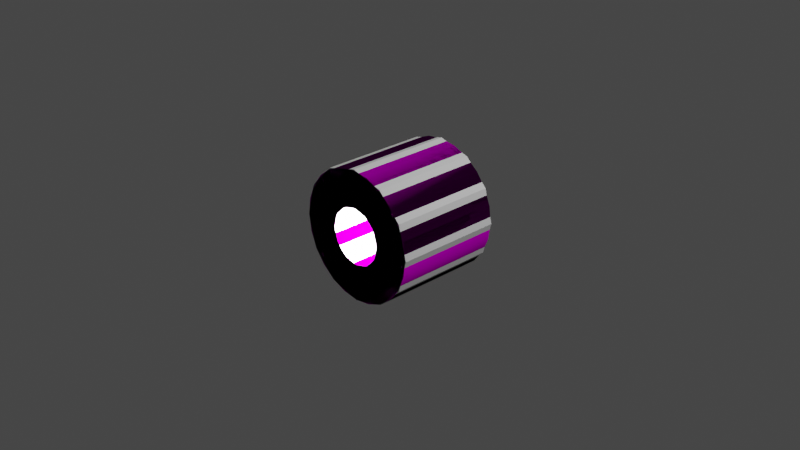 # Source: bluedog_Gemini_1p5mShortSegment_iva.blend  (saved by Blender 3.1.7; exported with 4.5.12 LTS)
import bpy
from mathutils import Matrix  # noqa: F401  (used for matrix-valued properties, if any)

bpy.ops.wm.read_factory_settings(use_empty=True)
scene = bpy.context.scene
scene.name = 'Scene'

# ---- collections
col_collection = bpy.data.collections.new('Collection'); scene.collection.children.link(col_collection)

# ---- images (referenced by path relative to the original .blend; pixels are not part of the script)
import os
ASSET_DIR = os.environ.get("B2B_ASSET_DIR", "")  # directory of the original .blend (textures are referenced by path, not embedded)
HERE = os.path.dirname(os.path.abspath(__file__))  # packed textures are extracted next to this script under _unpacked/

def load_image(name, relpath, width, height, colorspace="sRGB"):
    """Load a texture the original file referenced (path relative to the .blend, or extracted next to this script)."""
    p = next((c for c in (os.path.join(HERE, relpath), os.path.join(ASSET_DIR, relpath)) if relpath and os.path.exists(c)), "")
    if p:
        img = bpy.data.images.load(p, check_existing=True)
        img.name = name
    else:  # same state as the original file: an image datablock whose file is absent (Cycles renders it pink)
        img = bpy.data.images.new(name, width, height)
        img.source = "FILE"
        img.filepath = "//" + (relpath or name)
    img.colorspace_settings.name = colorspace
    return img
img_i2_dds = load_image('i2.dds', 'i2.dds', 1024, 1024, 'sRGB')

# ---- materials (node trees are filled in below, after node groups)
mat_material_004 = bpy.data.materials.new('Material.004')
mat_material_004.use_transparent_shadow = False

# ---- node groups
ng_color4 = bpy.data.node_groups.new('Color4', 'ShaderNodeTree')
_s = ng_color4.interface.new_socket(name='Color', in_out='OUTPUT', socket_type='NodeSocketColor')
_s = ng_color4.interface.new_socket(name='Alpha', in_out='OUTPUT', socket_type='NodeSocketFloat')
_s = ng_color4.interface.new_socket(name='Color', in_out='INPUT', socket_type='NodeSocketColor')
_s = ng_color4.interface.new_socket(name='Alpha', in_out='INPUT', socket_type='NodeSocketFloat')
_s.min_value = 1.0
_N = ng_color4.nodes; _L = ng_color4.links
n0 = _N.new('NodeGroupInput'); n0.name = 'Group Input'; n0.location = (-403, 18)
n1 = _N.new('NodeGroupOutput'); n1.name = 'Group Output'; n1.location = (154, 24)
_L.new(n0.outputs[1], n1.inputs[1])
_L.new(n0.outputs[0], n1.inputs[0])
n1.is_active_output = True
ng_maincolor = bpy.data.node_groups.new('MainColor', 'ShaderNodeTree')
_s = ng_maincolor.interface.new_socket(name='Color', in_out='OUTPUT', socket_type='NodeSocketColor')
_s = ng_maincolor.interface.new_socket(name='Alpha', in_out='OUTPUT', socket_type='NodeSocketFloat')
_s = ng_maincolor.interface.new_socket(name='VColor', in_out='INPUT', socket_type='NodeSocketColor')
_s = ng_maincolor.interface.new_socket(name='VAlpha', in_out='INPUT', socket_type='NodeSocketFloat')
_s.min_value = 1e+04
_s = ng_maincolor.interface.new_socket(name='CColor', in_out='INPUT', socket_type='NodeSocketColor')
_s = ng_maincolor.interface.new_socket(name='CAlpha', in_out='INPUT', socket_type='NodeSocketFloat')
_s.min_value = 1.0
_s = ng_maincolor.interface.new_socket(name='TColor', in_out='INPUT', socket_type='NodeSocketColor')
_s = ng_maincolor.interface.new_socket(name='TAlpha', in_out='INPUT', socket_type='NodeSocketFloat')
_s.min_value = 1.0
_N = ng_maincolor.nodes; _L = ng_maincolor.links
n0 = _N.new('NodeGroupInput'); n0.name = 'Group Input'; n0.location = (-284, 35)
n1 = _N.new('NodeGroupOutput'); n1.name = 'Group Output'; n1.location = (332, -19)
n2 = _N.new('ShaderNodeMix'); n2.name = 'VC*CC*TC'; n2.location = (127, -33)
n2.label = 'VC*CC*TC'
n2.hide = True
n2.data_type = 'RGBA'
n2.blend_type = 'MULTIPLY'
n2.inputs[0].default_value = 1.0
n3 = _N.new('ShaderNodeMix'); n3.name = 'VC*CC'; n3.location = (-44, 33)
n3.label = 'VC*CC'
n3.hide = True
n3.data_type = 'RGBA'
n3.blend_type = 'MULTIPLY'
n3.inputs[0].default_value = 1.0
n4 = _N.new('ShaderNodeMath'); n4.name = 'VA*CA'; n4.location = (-59, -19)
n4.label = 'VA*CA'
n4.hide = True
n4.operation = 'MULTIPLY'
n4.inputs[2].default_value = 0.0
n5 = _N.new('ShaderNodeMath'); n5.name = 'VA*CA*TA'; n5.location = (130, -79)
n5.label = 'VA*CA*TA'
n5.hide = True
n5.operation = 'MULTIPLY'
n5.inputs[2].default_value = 0.0
_L.new(n0.outputs[2], n3.inputs[7])
_L.new(n0.outputs[4], n2.inputs[7])
_L.new(n2.outputs[2], n1.inputs[0])
_L.new(n3.outputs[2], n2.inputs[6])
_L.new(n0.outputs[0], n3.inputs[6])
_L.new(n0.outputs[1], n4.inputs[0])
_L.new(n0.outputs[3], n4.inputs[1])
_L.new(n4.outputs[0], n5.inputs[0])
_L.new(n0.outputs[5], n5.inputs[1])
_L.new(n5.outputs[0], n1.inputs[1])
n1.is_active_output = True
ng_dxtnormal = bpy.data.node_groups.new('dxtNormal', 'ShaderNodeTree')
_s = ng_dxtnormal.interface.new_socket(name='Color', in_out='OUTPUT', socket_type='NodeSocketColor')
_s = ng_dxtnormal.interface.new_socket(name='RGB', in_out='INPUT', socket_type='NodeSocketColor')
_s = ng_dxtnormal.interface.new_socket(name='Alpha', in_out='INPUT', socket_type='NodeSocketFloat')
_s.min_value = 1e+04
_N = ng_dxtnormal.nodes; _L = ng_dxtnormal.links
n0 = _N.new('NodeReroute'); n0.name = 'Reroute'; n0.location = (396, 44)
n0.width = 100
n0.socket_idname = 'NodeSocketFloat'
n1 = _N.new('NodeReroute'); n1.name = 'Reroute.002'; n1.location = (378, 56)
n1.width = 100
n1.socket_idname = 'NodeSocketFloat'
n2 = _N.new('NodeReroute'); n2.name = 'Reroute.001'; n2.location = (376, 13)
n2.width = 100
n2.socket_idname = 'NodeSocketFloat'
n3 = _N.new('NodeGroupInput'); n3.name = 'dxtNormalInput'; n3.location = (36, 79)
n3.label = 'dxtNormalInput'
n4 = _N.new('NodeGroupOutput'); n4.name = 'dxtNormalOutput'; n4.location = (1779, 73)
n4.label = 'dxtNormalOutput'
n5 = _N.new('ShaderNodeSeparateColor'); n5.name = 'dxtNormal.separateRGB'; n5.location = (215, 54)
n5.label = 'separateRGB'
n5.width = 125
n5.hide = True
n6 = _N.new('ShaderNodeVectorMath'); n6.name = 'mul2'; n6.location = (611, 34)
n6.label = '*2'
n6.hide = True
n6.operation = 'SCALE'
n6.inputs[3].default_value = 2.0
n7 = _N.new('ShaderNodeCombineXYZ'); n7.name = 'Combine XYZ'; n7.location = (446, 34)
n7.hide = True
n8 = _N.new('ShaderNodeVectorMath'); n8.name = 'xy_dot_xy'; n8.location = (941, 34)
n8.label = 'xy . xy'
n8.hide = True
n8.operation = 'DOT_PRODUCT'
n9 = _N.new('ShaderNodeMath'); n9.name = 'subXY'; n9.location = (1106, 34)
n9.label = 'Z^2'
n9.hide = True
n9.operation = 'SUBTRACT'
n9.use_clamp = True
n9.inputs[0].default_value = 1.0
n9.inputs[2].default_value = 0.0
n10 = _N.new('ShaderNodeMath'); n10.name = 'sqrtZ2'; n10.location = (1271, 34)
n10.label = 'Z = sqrt(1-X^2-Y^2)'
n10.hide = True
n10.operation = 'SQRT'
n10.inputs[2].default_value = 0.0
n11 = _N.new('ShaderNodeCombineColor'); n11.name = 'Combine RGB'; n11.location = (1593, 53)
n11.hide = True
n12 = _N.new('ShaderNodeMath'); n12.name = 'zToBlue'; n12.location = (1436, 34)
n12.label = 'Z to Blue'
n12.hide = True
n12.operation = 'MULTIPLY_ADD'
n13 = _N.new('ShaderNodeVectorMath'); n13.name = 'sub1'; n13.location = (776, 34)
n13.label = '-1'
n13.hide = True
n13.operation = 'SUBTRACT'
n13.inputs[1].default_value = (1.0, 1.0, 0.0)
_L.new(n3.outputs[0], n5.inputs[0])
_L.new(n5.outputs[1], n0.inputs[0])
_L.new(n3.outputs[1], n2.inputs[0])
_L.new(n2.outputs[0], n1.inputs[0])
_L.new(n1.outputs[0], n11.inputs[0])
_L.new(n11.outputs[0], n4.inputs[0])
_L.new(n7.outputs[0], n6.inputs[0])
_L.new(n6.outputs[0], n13.inputs[0])
_L.new(n9.outputs[0], n10.inputs[0])
_L.new(n10.outputs[0], n12.inputs[0])
_L.new(n12.outputs[0], n11.inputs[2])
_L.new(n0.outputs[0], n7.inputs[1])
_L.new(n2.outputs[0], n7.inputs[0])
_L.new(n0.outputs[0], n11.inputs[1])
_L.new(n13.outputs[0], n8.inputs[0])
_L.new(n13.outputs[0], n8.inputs[1])
_L.new(n8.outputs[1], n9.inputs[1])
n4.is_active_output = True
ng_standardshader = bpy.data.node_groups.new('StandardShader', 'ShaderNodeTree')
_s = ng_standardshader.interface.new_socket(name='BSDF', in_out='OUTPUT', socket_type='NodeSocketShader')
_s = ng_standardshader.interface.new_socket(name='BaseColor', in_out='INPUT', socket_type='NodeSocketColor')
_s = ng_standardshader.interface.new_socket(name='Shininess', in_out='INPUT', socket_type='NodeSocketFloat')
_s.min_value = 1e+04
_s = ng_standardshader.interface.new_socket(name='Gloss', in_out='INPUT', socket_type='NodeSocketFloat')
_s.min_value = 1e+04
_s = ng_standardshader.interface.new_socket(name='Emission', in_out='INPUT', socket_type='NodeSocketColor')
_s = ng_standardshader.interface.new_socket(name='Emission Strength', in_out='INPUT', socket_type='NodeSocketFloat')
_s.min_value = 1e+06
_s = ng_standardshader.interface.new_socket(name='Alpha', in_out='INPUT', socket_type='NodeSocketFloat')
_s.min_value = 1.0
_s = ng_standardshader.interface.new_socket(name='NormalColor', in_out='INPUT', socket_type='NodeSocketColor')
_N = ng_standardshader.nodes; _L = ng_standardshader.links
n0 = _N.new('NodeGroupOutput'); n0.name = 'Group Output'; n0.location = (555, 248)
n1 = _N.new('NodeGroupInput'); n1.name = 'Group Input'; n1.location = (-444, 74)
n2 = _N.new('ShaderNodeNormalMap'); n2.name = 'Normal Map'; n2.location = (-96, -256)
n2.hide = True
n3 = _N.new('ShaderNodeMath'); n3.name = 'Roughness'; n3.location = (-4, -2)
n3.label = 'Roughness'
n3.hide = True
n3.operation = 'SQRT'
n3.inputs[2].default_value = 0.0
n4 = _N.new('ShaderNodeMath'); n4.name = 'SpecularConv'; n4.location = (-120, 39)
n4.label = 'SpecularConv'
n4.hide = True
n4.operation = 'SQRT'
n4.inputs[2].default_value = 0.0
n5 = _N.new('ShaderNodeMath'); n5.name = 'Gloss2Rough'; n5.location = (-176, -1)
n5.label = 'Gloss2Rough'
n5.hide = True
n5.operation = 'SUBTRACT'
n5.inputs[0].default_value = 1.0
n5.inputs[2].default_value = 0.0
n6 = _N.new('ShaderNodeBsdfPrincipled'); n6.name = 'Principled BSDF'; n6.location = (226, 256)
n6.distribution = 'GGX'
n6.subsurface_method = 'BURLEY'
n6.inputs[3].default_value = 1.45
_L.new(n6.outputs[0], n0.inputs[0])
_L.new(n4.outputs[0], n6.inputs[13])
_L.new(n1.outputs[3], n6.inputs[27])
_L.new(n3.outputs[0], n6.inputs[2])
_L.new(n1.outputs[0], n6.inputs[0])
_L.new(n1.outputs[1], n4.inputs[0])
_L.new(n1.outputs[6], n2.inputs[1])
_L.new(n5.outputs[0], n3.inputs[0])
_L.new(n1.outputs[2], n5.inputs[1])
_L.new(n2.outputs[0], n6.inputs[5])
_L.new(n1.outputs[5], n6.inputs[4])
_L.new(n1.outputs[4], n6.inputs[28])
n0.is_active_output = True

# ---- material node trees
mat_material_004.use_nodes = True; mat_material_004.node_tree.nodes.clear()
_N = mat_material_004.node_tree.nodes; _L = mat_material_004.node_tree.links
n0 = _N.new('ShaderNodeVertexColor'); n0.name = 'Vertex Color'; n0.location = (-88, -138)
n0.hide = True
n1 = _N.new('ShaderNodeTexImage'); n1.name = '_BumpMap'; n1.location = (-188, -311)
n1.label = '_BumpMap'
n1.hide = True
n2 = _N.new('ShaderNodeUVMap'); n2.name = 'UV Map'; n2.location = (-398, -256)
n3 = _N.new('ShaderNodeOutputMaterial'); n3.name = 'Material Output'; n3.location = (730, -26)
n4 = _N.new('ShaderNodeGroup'); n4.name = '_Color'; n4.location = (-87, -190)
n4.label = '_Color'
n4.hide = True
n4.node_tree = ng_color4
n4.inputs[0].default_value = (1.0, 1.0, 1.0, 1.0)
n4.inputs[1].default_value = 1.0
n5 = _N.new('ShaderNodeGroup'); n5.name = 'MainColor'; n5.location = (104, -41)
n5.node_tree = ng_maincolor
n5.inputs[0].default_value = (1.0, 1.0, 1.0, 1.0)
n5.inputs[1].default_value = 1.0
n6 = _N.new('ShaderNodeGroup'); n6.name = 'dxtNormal'; n6.location = (104, -318)
n6.hide = True
n6.node_tree = ng_dxtnormal
n7 = _N.new('ShaderNodeValue'); n7.name = '_Opacity'; n7.location = (277, -211)
n7.label = '_Opacity'
n7.hide = True
n7.outputs[0].default_value = 1.0
n8 = _N.new('ShaderNodeGroup'); n8.name = 'StandardShader'; n8.location = (489, -47)
n8.node_tree = ng_standardshader
n8.inputs[1].default_value = 0.0
n8.inputs[3].default_value = (0.0, 0.0, 0.0, 1.0)
n8.inputs[4].default_value = 1.0
n9 = _N.new('ShaderNodeTexImage'); n9.name = '_MainTex'; n9.location = (-233, -217)
n9.label = '_MainTex'
n9.image = img_i2_dds
_L.new(n1.outputs[0], n6.inputs[0])
_L.new(n1.outputs[1], n6.inputs[1])
_L.new(n4.outputs[0], n5.inputs[2])
_L.new(n4.outputs[1], n5.inputs[3])
_L.new(n5.outputs[0], n8.inputs[0])
_L.new(n5.outputs[1], n8.inputs[2])
_L.new(n2.outputs[0], n9.inputs[0])
_L.new(n9.outputs[0], n5.inputs[4])
_L.new(n9.outputs[1], n5.inputs[5])
_L.new(n8.outputs[0], n3.inputs[0])
_L.new(n2.outputs[0], n1.inputs[0])
_L.new(n6.outputs[0], n8.inputs[6])
_L.new(n7.outputs[0], n8.inputs[5])
n3.is_active_output = True

# ---- world
world_world = bpy.data.worlds.new('World'); scene.world = world_world
world_world.use_nodes = True; world_world.node_tree.nodes.clear()
_N = world_world.node_tree.nodes; _L = world_world.node_tree.links
n0 = _N.new('ShaderNodeOutputWorld'); n0.name = 'World Output'; n0.location = (300, 300)
n1 = _N.new('ShaderNodeBackground'); n1.name = 'Background'; n1.location = (10, 300)
n1.inputs[0].default_value = (0.05088, 0.05088, 0.05088, 1.0)
_L.new(n1.outputs[0], n0.inputs[0])
n0.is_active_output = True
world_world.color = (0.05088, 0.05088, 0.05088)
world_world.use_sun_shadow = False
world_world.sun_shadow_jitter_overblur = 0.0

# ---- cameras
cam_camera = bpy.data.cameras.new('Camera')
cam_camera.clip_end = 100.0
cam_camera.ortho_scale = 7.314

# ---- lights
light_light = bpy.data.lights.new('Light', 'POINT')
light_light.transmission_factor = 0.0
light_light.energy = 1000.0
light_light.shadow_soft_size = 0.1
light_light.shadow_maximum_resolution = 0.006
light_light.use_absolute_resolution = True
light_point = bpy.data.lights.new('Point', 'POINT')
light_point.transmission_factor = 0.0
light_point.use_custom_distance = True
light_point.cutoff_distance = 5.0
light_point.energy = 1000.0
light_point.shadow_soft_size = 0.25
light_point.shadow_maximum_resolution = 0.006
light_point.use_absolute_resolution = True

# ---- meshes
me_cylinder = bpy.data.meshes.new('Cylinder')
me_cylinder.from_pydata([(2.264e-08, 0.592, 0.3055), (-1.023e-07, -0.592, 0.3055), (0.07907, 0.592, 0.2951), (0.07907, -0.592, 0.2951), (0.1528, 0.592, 0.2646), (0.1528, -0.592, 0.2646), (0.216, 0.592, 0.216), (0.216, -0.592, 0.216), (0.2646, 0.592, 0.1528), (0.2646, -0.592, 0.1528), (0.2951, 0.592, 0.07907), (0.2951, -0.592, 0.07907), (0.3055, 0.592, 1.945e-08), (0.3055, -0.592, -6.227e-08), (0.2951, 0.592, -0.07907), (0.2951, -0.592, -0.07907), (0.2646, 0.592, -0.1528), (0.2646, -0.592, -0.1528), (0.216, 0.592, -0.216), (0.216, -0.592, -0.216), (0.1528, 0.592, -0.2646), (0.1528, -0.592, -0.2646), (0.07907, 0.592, -0.2951), (0.07907, -0.592, -0.2951), (-3.039e-08, 0.592, -0.3055), (-3.039e-08, -0.592, -0.3055), (-0.07907, 0.592, -0.2951), (-0.07907, -0.592, -0.2951), (-0.1528, 0.592, -0.2646), (-0.1528, -0.592, -0.2646), (-0.216, 0.592, -0.216), (-0.216, -0.592, -0.216), (-0.2646, 0.592, -0.1528), (-0.2646, -0.592, -0.1528), (-0.2951, 0.592, -0.07907), (-0.2951, -0.592, -0.07907), (-0.3055, 0.592, 1.583e-08), (-0.3055, -0.592, -5.98e-08), (-0.2951, 0.592, 0.07907), (-0.2951, -0.592, 0.07907), (-0.2646, 0.592, 0.1528), (-0.2646, -0.592, 0.1528), (-0.216, 0.592, 0.216), (-0.216, -0.592, 0.216), (-0.1528, 0.592, 0.2646), (-0.1528, -0.592, 0.2646), (-0.07907, 0.592, 0.2951), (-0.07907, -0.592, 0.2951), (7.395e-09, 0.592, 0.7111), (0.184, 0.592, 0.6869), (0.184, -0.592, 0.6869), (7.395e-09, -0.592, 0.7111), (0.3556, 0.592, 0.6158), (0.3556, -0.592, 0.6158), (0.5028, 0.592, 0.5028), (0.5028, -0.592, 0.5028), (0.6158, 0.592, 0.3556), (0.6158, -0.592, 0.3556), (0.6869, 0.592, 0.184), (0.6869, -0.592, 0.184), (0.7111, 0.592, 4.209e-09), (0.7111, -0.592, -8.056e-08), (0.6869, 0.592, -0.184), (0.6869, -0.592, -0.184), (0.6158, 0.592, -0.3555), (0.6158, -0.592, -0.3556), (0.5028, 0.592, -0.5028), (0.5028, -0.592, -0.5028), (0.3556, 0.592, -0.6158), (0.3556, -0.592, -0.6158), (0.184, 0.592, -0.6869), (0.184, -0.592, -0.6869), (-5.477e-08, 0.592, -0.7111), (-5.477e-08, -0.592, -0.7111), (-0.184, 0.592, -0.6869), (-0.184, -0.592, -0.6869), (-0.3555, 0.592, -0.6158), (-0.3555, -0.592, -0.6158), (-0.5028, 0.592, -0.5028), (-0.5028, -0.592, -0.5028), (-0.6158, 0.592, -0.3555), (-0.6158, -0.592, -0.3555), (-0.6869, 0.592, -0.184), (-0.6869, -0.592, -0.184), (-0.7111, 0.592, 8.898e-08), (-0.7111, -0.592, 4.209e-09), (-0.6869, 0.592, 0.184), (-0.6869, -0.592, 0.184), (-0.6158, 0.592, 0.3556), (-0.6158, -0.592, 0.3555), (-0.5028, 0.592, 0.5028), (-0.5028, -0.592, 0.5028), (-0.3556, 0.592, 0.6158), (-0.3556, -0.592, 0.6158), (-0.184, 0.592, 0.6869), (-0.184, -0.592, 0.6869)], [], [(48, 49, 50, 51), (49, 52, 53, 50), (52, 54, 55, 53), (54, 56, 57, 55), (56, 58, 59, 57), (58, 60, 61, 59), (60, 62, 63, 61), (62, 64, 65, 63), (64, 66, 67, 65), (66, 68, 69, 67), (68, 70, 71, 69), (70, 72, 73, 71), (72, 74, 75, 73), (74, 76, 77, 75), (76, 78, 79, 77), (78, 80, 81, 79), (80, 82, 83, 81), (82, 84, 85, 83), (84, 86, 87, 85), (86, 88, 89, 87), (88, 90, 91, 89), (90, 92, 93, 91), (92, 94, 95, 93), (94, 48, 51, 95), (2, 49, 48, 0), (1, 51, 50, 3), (4, 52, 49, 2), (3, 50, 53, 5), (6, 54, 52, 4), (5, 53, 55, 7), (8, 56, 54, 6), (7, 55, 57, 9), (10, 58, 56, 8), (9, 57, 59, 11), (12, 60, 58, 10), (11, 59, 61, 13), (14, 62, 60, 12), (13, 61, 63, 15), (16, 64, 62, 14), (15, 63, 65, 17), (18, 66, 64, 16), (17, 65, 67, 19), (20, 68, 66, 18), (19, 67, 69, 21), (22, 70, 68, 20), (21, 69, 71, 23), (24, 72, 70, 22), (23, 71, 73, 25), (26, 74, 72, 24), (25, 73, 75, 27), (28, 76, 74, 26), (27, 75, 77, 29), (30, 78, 76, 28), (29, 77, 79, 31), (32, 80, 78, 30), (31, 79, 81, 33), (34, 82, 80, 32), (33, 81, 83, 35), (36, 84, 82, 34), (35, 83, 85, 37), (38, 86, 84, 36), (37, 85, 87, 39), (40, 88, 86, 38), (39, 87, 89, 41), (42, 90, 88, 40), (41, 89, 91, 43), (44, 92, 90, 42), (43, 91, 93, 45), (46, 94, 92, 44), (45, 93, 95, 47), (0, 48, 94, 46), (47, 95, 51, 1)])
me_cylinder.polygons.foreach_set('use_smooth', [1, 1, 1, 1, 1, 1, 1, 1, 1, 1, 1, 1, 1, 1, 1, 1, 1, 1, 1, 1, 1, 1, 1, 1, 0, 0, 0, 0, 0, 0, 0, 0, 0, 0, 0, 0, 0, 0, 0, 0, 0, 0, 0, 0, 0, 0, 0, 0, 0, 0, 0, 0, 0, 0, 0, 0, 0, 0, 0, 0, 0, 0, 0, 0, 0, 0, 0, 0, 0, 0, 0, 0])
_k = set([(0, 2), (0, 46), (1, 3), (1, 47), (2, 4), (3, 5), (4, 6), (5, 7), (6, 8), (7, 9), (8, 10), (9, 11), (10, 12), (11, 13), (12, 14), (13, 15), (14, 16), (15, 17), (16, 18), (17, 19), (18, 20), (19, 21), (20, 22), (21, 23), (22, 24), (23, 25), (24, 26), (25, 27), (26, 28), (27, 29), (28, 30), (29, 31), (30, 32), (31, 33), (32, 34), (33, 35), (34, 36), (35, 37), (36, 38), (37, 39), (38, 40), (39, 41), (40, 42), (41, 43), (42, 44), (43, 45), (44, 46), (45, 47), (48, 49), (48, 94), (49, 52), (50, 51), (50, 53), (51, 95), (52, 54), (53, 55), (54, 56), (55, 57), (56, 58), (57, 59), (58, 60), (59, 61), (60, 62), (61, 63), (62, 64), (63, 65), (64, 66), (65, 67), (66, 68), (67, 69), (68, 70), (69, 71), (70, 72), (71, 73), (72, 74), (73, 75), (74, 76), (75, 77), (76, 78), (77, 79), (78, 80), (79, 81), (80, 82), (81, 83), (82, 84), (83, 85), (84, 86), (85, 87), (86, 88), (87, 89), (88, 90), (89, 91), (90, 92), (91, 93), (92, 94), (93, 95)])
me_cylinder.attributes.new('sharp_edge', 'BOOLEAN', 'EDGE').data.foreach_set('value', [ (min(e.vertices), max(e.vertices)) in _k for e in me_cylinder.edges])
_uv = me_cylinder.uv_layers.new(name='UVMap')
_uv.uv.foreach_set('vector', [0.5859, 0.8135, 0.5859, 0.8429, 0.9729, 0.8429, 0.9729, 0.8135, 0.5859, 0.8429, 0.5859, 0.8722, 0.9729, 0.8722, 0.9729, 0.8429, 0.5859, 0.8722, 0.5859, 0.9016, 0.9729, 0.9016, 0.9729, 0.8722, 0.5859, 0.9016, 0.5859, 0.931, 0.9729, 0.931, 0.9729, 0.9016, 0.5859, 0.931, 0.5859, 0.9604, 0.9729, 0.9604, 0.9729, 0.931, 0.5859, 0.9604, 0.5859, 0.9898, 0.9729, 0.9898, 0.9729, 0.9604, 0.5859, 0.9898, 0.5859, 0.9604, 0.9729, 0.9604, 0.9729, 0.9898, 0.5859, 0.9604, 0.5859, 0.931, 0.9729, 0.931, 0.9729, 0.9604, 0.5859, 0.931, 0.5859, 0.9016, 0.9729, 0.9016, 0.9729, 0.931, 0.5859, 0.9016, 0.5859, 0.8722, 0.9729, 0.8722, 0.9729, 0.9016, 0.5859, 0.8722, 0.5859, 0.8429, 0.9729, 0.8429, 0.9729, 0.8722, 0.5859, 0.8429, 0.5859, 0.8135, 0.9729, 0.8135, 0.9729, 0.8429, 0.5859, 0.8135, 0.5859, 0.8429, 0.9729, 0.8429, 0.9729, 0.8135, 0.5859, 0.8429, 0.5859, 0.8722, 0.9729, 0.8722, 0.9729, 0.8429, 0.5859, 0.8722, 0.5859, 0.9016, 0.9729, 0.9016, 0.9729, 0.8722, 0.5859, 0.9016, 0.5859, 0.931, 0.9729, 0.931, 0.9729, 0.9016, 0.5859, 0.931, 0.5859, 0.9604, 0.9729, 0.9604, 0.9729, 0.931, 0.5859, 0.9604, 0.5859, 0.9898, 0.9729, 0.9898, 0.9729, 0.9604, 0.5859, 0.9898, 0.5859, 0.9604, 0.9729, 0.9604, 0.9729, 0.9898, 0.5859, 0.9604, 0.5859, 0.931, 0.9729, 0.931, 0.9729, 0.9604, 0.5859, 0.931, 0.5859, 0.9016, 0.9729, 0.9016, 0.9729, 0.931, 0.5859, 0.9016, 0.5859, 0.8722, 0.9729, 0.8722, 0.9729, 0.9016, 0.5859, 0.8722, 0.5859, 0.8429, 0.9729, 0.8429, 0.9729, 0.8722, 0.5859, 0.8429, 0.5859, 0.8135, 0.9729, 0.8135, 0.9729, 0.8429, 0.5537, 0.9189, 0.5357, 0.9859, 0.5672, 0.99, 0.5672, 0.9206, 0.5672, 0.9206, 0.5672, 0.99, 0.5357, 0.9859, 0.5537, 0.9189, 0.5411, 0.9136, 0.5064, 0.9737, 0.5357, 0.9859, 0.5537, 0.9189, 0.5537, 0.9189, 0.5357, 0.9859, 0.5064, 0.9737, 0.5411, 0.9136, 0.5302, 0.9053, 0.4812, 0.9544, 0.5064, 0.9737, 0.5411, 0.9136, 0.5411, 0.9136, 0.5064, 0.9737, 0.4812, 0.9544, 0.5302, 0.9053, 0.5219, 0.8945, 0.4619, 0.9292, 0.4812, 0.9544, 0.5302, 0.9053, 0.5302, 0.9053, 0.4812, 0.9544, 0.4619, 0.9292, 0.5219, 0.8945, 0.5167, 0.8819, 0.4497, 0.8999, 0.4619, 0.9292, 0.5219, 0.8945, 0.5219, 0.8945, 0.4619, 0.9292, 0.4497, 0.8999, 0.5167, 0.8819, 0.5149, 0.8684, 0.4456, 0.8684, 0.4497, 0.8999, 0.5167, 0.8819, 0.5167, 0.8819, 0.4497, 0.8999, 0.4456, 0.8684, 0.5149, 0.8684, 0.5167, 0.8819, 0.4497, 0.8999, 0.4456, 0.8684, 0.5149, 0.8684, 0.5149, 0.8684, 0.4456, 0.8684, 0.4497, 0.8999, 0.5167, 0.8819, 0.5219, 0.8945, 0.4619, 0.9292, 0.4497, 0.8999, 0.5167, 0.8819, 0.5167, 0.8819, 0.4497, 0.8999, 0.4619, 0.9292, 0.5219, 0.8945, 0.5302, 0.9053, 0.4812, 0.9544, 0.4619, 0.9292, 0.5219, 0.8945, 0.5219, 0.8945, 0.4619, 0.9292, 0.4812, 0.9544, 0.5302, 0.9053, 0.5411, 0.9136, 0.5064, 0.9737, 0.4812, 0.9544, 0.5302, 0.9053, 0.5302, 0.9053, 0.4812, 0.9544, 0.5064, 0.9737, 0.5411, 0.9136, 0.5537, 0.9189, 0.5357, 0.9859, 0.5064, 0.9737, 0.5411, 0.9136, 0.5411, 0.9136, 0.5064, 0.9737, 0.5357, 0.9859, 0.5537, 0.9189, 0.5672, 0.9206, 0.5672, 0.99, 0.5357, 0.9859, 0.5537, 0.9189, 0.5537, 0.9189, 0.5357, 0.9859, 0.5672, 0.99, 0.5672, 0.9206, 0.5537, 0.9189, 0.5357, 0.9859, 0.5672, 0.99, 0.5672, 0.9206, 0.5672, 0.9206, 0.5672, 0.99, 0.5357, 0.9859, 0.5537, 0.9189, 0.5411, 0.9136, 0.5064, 0.9737, 0.5357, 0.9859, 0.5537, 0.9189, 0.5537, 0.9189, 0.5357, 0.9859, 0.5064, 0.9737, 0.5411, 0.9136, 0.5302, 0.9053, 0.4812, 0.9544, 0.5064, 0.9737, 0.5411, 0.9136, 0.5411, 0.9136, 0.5064, 0.9737, 0.4812, 0.9544, 0.5302, 0.9053, 0.5219, 0.8945, 0.4619, 0.9292, 0.4812, 0.9544, 0.5302, 0.9053, 0.5302, 0.9053, 0.4812, 0.9544, 0.4619, 0.9292, 0.5219, 0.8945, 0.5167, 0.8819, 0.4497, 0.8999, 0.4619, 0.9292, 0.5219, 0.8945, 0.5219, 0.8945, 0.4619, 0.9292, 0.4497, 0.8999, 0.5167, 0.8819, 0.5149, 0.8684, 0.4456, 0.8684, 0.4497, 0.8999, 0.5167, 0.8819, 0.5167, 0.8819, 0.4497, 0.8999, 0.4456, 0.8684, 0.5149, 0.8684, 0.5167, 0.8819, 0.4497, 0.8999, 0.4456, 0.8684, 0.5149, 0.8684, 0.5149, 0.8684, 0.4456, 0.8684, 0.4497, 0.8999, 0.5167, 0.8819, 0.5219, 0.8945, 0.4619, 0.9292, 0.4497, 0.8999, 0.5167, 0.8819, 0.5167, 0.8819, 0.4497, 0.8999, 0.4619, 0.9292, 0.5219, 0.8945, 0.5302, 0.9053, 0.4812, 0.9544, 0.4619, 0.9292, 0.5219, 0.8945, 0.5219, 0.8945, 0.4619, 0.9292, 0.4812, 0.9544, 0.5302, 0.9053, 0.5411, 0.9136, 0.5064, 0.9737, 0.4812, 0.9544, 0.5302, 0.9053, 0.5302, 0.9053, 0.4812, 0.9544, 0.5064, 0.9737, 0.5411, 0.9136, 0.5537, 0.9189, 0.5357, 0.9859, 0.5064, 0.9737, 0.5411, 0.9136, 0.5411, 0.9136, 0.5064, 0.9737, 0.5357, 0.9859, 0.5537, 0.9189, 0.5672, 0.9206, 0.5672, 0.99, 0.5357, 0.9859, 0.5537, 0.9189, 0.5537, 0.9189, 0.5357, 0.9859, 0.5672, 0.99, 0.5672, 0.9206])
me_cylinder.materials.append(mat_material_004)
me_cylinder.use_remesh_fix_poles = True
me_cylinder.use_remesh_preserve_attributes = False
me_cylinder.update()
me_cylinder.normals_split_custom_set([tuple(v) for v in zip(*[iter([-2.153e-07, 7.532e-08, -1.0, -0.2588, 9.295e-08, -0.9659, -0.2588, 9.295e-08, -0.9659, -2.153e-07, 7.532e-08, -1.0, -0.2588, 9.295e-08, -0.9659, -0.5, 6.838e-08, -0.866, -0.5, 6.838e-08, -0.866, -0.2588, 9.295e-08, -0.9659, -0.5, 6.838e-08, -0.866, -0.7071, 4.274e-08, -0.7071, -0.7071, 4.274e-08, -0.7071, -0.5, 6.838e-08, -0.866, -0.7071, 4.274e-08, -0.7071, -0.866, 1.709e-08, -0.5, -0.866, 1.709e-08, -0.5, -0.7071, 4.274e-08, -0.7071, -0.866, 1.709e-08, -0.5, -0.9659, 3.419e-08, -0.2588, -0.9659, 3.419e-08, -0.2588, -0.866, 1.709e-08, -0.5, -0.9659, 3.419e-08, -0.2588, -1.0, -1.597e-14, 2.392e-08, -1.0, -2.737e-14, 4.784e-08, -0.9659, 3.419e-08, -0.2588, -1.0, -1.597e-14, 2.392e-08, -0.9659, -5.128e-08, 0.2588, -0.9659, -5.128e-08, 0.2588, -1.0, -2.737e-14, 4.784e-08, -0.9659, -5.128e-08, 0.2588, -0.866, -3.419e-08, 0.5, -0.866, -3.419e-08, 0.5, -0.9659, -5.128e-08, 0.2588, -0.866, -3.419e-08, 0.5, -0.7071, -4.274e-08, 0.7071, -0.7071, -4.274e-08, 0.7071, -0.866, -3.419e-08, 0.5, -0.7071, -4.274e-08, 0.7071, -0.5, -5.556e-08, 0.866, -0.5, -5.556e-08, 0.866, -0.7071, -4.274e-08, 0.7071, -0.5, -5.556e-08, 0.866, -0.2588, -6.785e-08, 0.9659, -0.2588, -6.785e-08, 0.9659, -0.5, -5.556e-08, 0.866, -0.2588, -6.785e-08, 0.9659, 4.306e-08, -7.532e-08, 1.0, 4.306e-08, -7.532e-08, 1.0, -0.2588, -6.785e-08, 0.9659, 4.306e-08, -7.532e-08, 1.0, 0.2588, -7.158e-08, 0.9659, 0.2588, -7.158e-08, 0.9659, 4.306e-08, -7.532e-08, 1.0, 0.2588, -7.158e-08, 0.9659, 0.5, -5.128e-08, 0.866, 0.5, -5.128e-08, 0.866, 0.2588, -7.158e-08, 0.9659, 0.5, -5.128e-08, 0.866, 0.7071, -1.709e-08, 0.7071, 0.7071, -1.709e-08, 0.7071, 0.5, -5.128e-08, 0.866, 0.7071, -1.709e-08, 0.7071, 0.866, 0.0, 0.5, 0.866, 0.0, 0.5, 0.7071, -1.709e-08, 0.7071, 0.866, 0.0, 0.5, 0.9659, 3.419e-08, 0.2588, 0.9659, 3.419e-08, 0.2588, 0.866, 0.0, 0.5, 0.9659, 3.419e-08, 0.2588, 1.0, -1.369e-14, -1.818e-07, 1.0, -2.281e-15, -1.627e-07, 0.9659, 3.419e-08, 0.2588, 1.0, -1.369e-14, -1.818e-07, 0.9659, 2.281e-15, -0.2588, 0.9659, -9.125e-15, -0.2588, 1.0, -2.281e-15, -1.627e-07, 0.9659, 2.281e-15, -0.2588, 0.866, 5.128e-08, -0.5, 0.866, 5.128e-08, -0.5, 0.9659, -9.125e-15, -0.2588, 0.866, 5.128e-08, -0.5, 0.7071, 5.983e-08, -0.7071, 0.7071, 5.983e-08, -0.7071, 0.866, 5.128e-08, -0.5, 0.7071, 5.983e-08, -0.7071, 0.5, 8.12e-08, -0.866, 0.5, 8.12e-08, -0.866, 0.7071, 5.983e-08, -0.7071, 0.5, 8.12e-08, -0.866, 0.2588, 6.357e-08, -0.9659, 0.2588, 6.357e-08, -0.9659, 0.5, 8.12e-08, -0.866, 0.2588, 6.357e-08, -0.9659, -2.153e-07, 7.532e-08, -1.0, -2.153e-07, 7.532e-08, -1.0, 0.2588, 6.357e-08, -0.9659, 0.0, -1.0, 1.102e-07, 0.0, -1.0, 1.102e-07, 0.0, -1.0, 1.102e-07, 0.0, -1.0, 1.102e-07, 1.935e-08, 1.0, 6.982e-08, 1.935e-08, 1.0, 6.982e-08, 1.935e-08, 1.0, 6.982e-08, 1.935e-08, 1.0, 6.982e-08, 0.0, -1.0, -1.396e-07, 0.0, -1.0, -1.396e-07, 0.0, -1.0, -1.396e-07, 0.0, -1.0, -1.396e-07, 2.359e-07, 1.0, 1.396e-07, 2.359e-07, 1.0, 1.396e-07, 2.359e-07, 1.0, 1.396e-07, 2.359e-07, 1.0, 1.396e-07, 0.0, -1.0, -1.396e-07, 0.0, -1.0, -1.396e-07, 0.0, -1.0, -1.396e-07, 0.0, -1.0, -1.396e-07, 0.0, 1.0, -2.793e-07, 0.0, 1.0, -2.793e-07, 0.0, 1.0, -2.793e-07, 0.0, 1.0, -2.793e-07, 2.734e-07, -1.0, -2.793e-07, 2.734e-07, -1.0, -2.793e-07, 2.734e-07, -1.0, -2.793e-07, 2.734e-07, -1.0, -2.793e-07, 0.0, 1.0, 0.0, 0.0, 1.0, 0.0, 0.0, 1.0, 0.0, 0.0, 1.0, 0.0, 0.0, -1.0, 0.0, 0.0, -1.0, 0.0, 0.0, -1.0, 0.0, 0.0, -1.0, 0.0, 0.0, 1.0, -2.793e-07, 0.0, 1.0, -2.793e-07, 0.0, 1.0, -2.793e-07, 0.0, 1.0, -2.793e-07, -5.863e-08, -1.0, 2.793e-07, -5.863e-08, -1.0, 2.793e-07, -5.863e-08, -1.0, 2.793e-07, -5.863e-08, -1.0, 2.793e-07, 0.0, 1.0, 0.0, 0.0, 1.0, 0.0, 0.0, 1.0, 0.0, 0.0, 1.0, 0.0, -5.863e-08, -1.0, -2.793e-07, -5.863e-08, -1.0, -2.793e-07, -5.863e-08, -1.0, -2.793e-07, -5.863e-08, -1.0, -2.793e-07, 0.0, 1.0, 0.0, 0.0, 1.0, 0.0, 0.0, 1.0, 0.0, 0.0, 1.0, 0.0, 1.719e-07, -1.0, 5.585e-07, 1.719e-07, -1.0, 5.585e-07, 1.719e-07, -1.0, 5.585e-07, 1.719e-07, -1.0, 5.585e-07, 0.0, 1.0, 0.0, 0.0, 1.0, 0.0, 0.0, 1.0, 0.0, 0.0, 1.0, 0.0, -2.734e-07, -1.0, -2.793e-07, -2.734e-07, -1.0, -2.793e-07, -2.734e-07, -1.0, -2.793e-07, -2.734e-07, -1.0, -2.793e-07, 2.734e-07, 1.0, 0.0, 2.734e-07, 1.0, 0.0, 2.734e-07, 1.0, 0.0, 2.734e-07, 1.0, 0.0, 0.0, -1.0, 0.0, 0.0, -1.0, 0.0, 0.0, -1.0, 0.0, 0.0, -1.0, 0.0, 0.0, 1.0, 0.0, 0.0, 1.0, 0.0, 0.0, 1.0, 0.0, 0.0, 1.0, 0.0, 0.0, -1.0, 0.0, 0.0, -1.0, 0.0, 0.0, -1.0, 0.0, 0.0, -1.0, 0.0, -2.359e-07, 1.0, -1.396e-07, -2.359e-07, 1.0, -1.396e-07, -2.359e-07, 1.0, -1.396e-07, -2.359e-07, 1.0, -1.396e-07, 0.0, -1.0, 0.0, 0.0, -1.0, 0.0, 0.0, -1.0, 0.0, 0.0, -1.0, 0.0, -1.935e-08, 1.0, 2.705e-07, -1.935e-08, 1.0, 2.705e-07, -1.935e-08, 1.0, 2.705e-07, -1.935e-08, 1.0, 2.705e-07, 0.0, -1.0, 8.723e-09, 0.0, -1.0, 8.723e-09, 0.0, -1.0, 8.723e-09, 0.0, -1.0, 8.723e-09, 1.935e-08, 1.0, 2.793e-07, 1.935e-08, 1.0, 2.793e-07, 1.935e-08, 1.0, 2.793e-07, 1.935e-08, 1.0, 2.793e-07, 0.0, -1.0, 6.982e-08, 0.0, -1.0, 6.982e-08, 0.0, -1.0, 6.982e-08, 0.0, -1.0, 6.982e-08, 2.359e-07, 1.0, 0.0, 2.359e-07, 1.0, 0.0, 2.359e-07, 1.0, 0.0, 2.359e-07, 1.0, 0.0, 0.0, -1.0, 0.0, 0.0, -1.0, 0.0, 0.0, -1.0, 0.0, 0.0, -1.0, 0.0, 0.0, 1.0, 0.0, 0.0, 1.0, 0.0, 0.0, 1.0, 0.0, 0.0, 1.0, 0.0, 0.0, -1.0, -2.793e-07, 0.0, -1.0, -2.793e-07, 0.0, -1.0, -2.793e-07, 0.0, -1.0, -2.793e-07, -2.734e-07, 1.0, 2.793e-07, -2.734e-07, 1.0, 2.793e-07, -2.734e-07, 1.0, 2.793e-07, -2.734e-07, 1.0, 2.793e-07, 0.0, -1.0, 2.793e-07, 0.0, -1.0, 2.793e-07, 0.0, -1.0, 2.793e-07, 0.0, -1.0, 2.793e-07, 0.0, 1.0, 0.0, 0.0, 1.0, 0.0, 0.0, 1.0, 0.0, 0.0, 1.0, 0.0, 0.0, -1.0, 0.0, 0.0, -1.0, 0.0, 0.0, -1.0, 0.0, 0.0, -1.0, 0.0, 0.0, 1.0, 0.0, 0.0, 1.0, 0.0, 0.0, 1.0, 0.0, 0.0, 1.0, 0.0, 0.0, -1.0, 0.0, 0.0, -1.0, 0.0, 0.0, -1.0, 0.0, 0.0, -1.0, 0.0, 0.0, 1.0, 0.0, 0.0, 1.0, 0.0, 0.0, 1.0, 0.0, 0.0, 1.0, 0.0, 0.0, -1.0, 0.0, 0.0, -1.0, 0.0, 0.0, -1.0, 0.0, 0.0, -1.0, 0.0, 0.0, 1.0, 0.0, 0.0, 1.0, 0.0, 0.0, 1.0, 0.0, 0.0, 1.0, 0.0, -2.734e-07, -1.0, -2.793e-07, -2.734e-07, -1.0, -2.793e-07, -2.734e-07, -1.0, -2.793e-07, -2.734e-07, -1.0, -2.793e-07, 0.0, 1.0, -2.793e-07, 0.0, 1.0, -2.793e-07, 0.0, 1.0, -2.793e-07, 0.0, 1.0, -2.793e-07, 0.0, -1.0, 0.0, 0.0, -1.0, 0.0, 0.0, -1.0, 0.0, 0.0, -1.0, 0.0, 0.0, 1.0, -1.396e-07, 0.0, 1.0, -1.396e-07, 0.0, 1.0, -1.396e-07, 0.0, 1.0, -1.396e-07, 0.0, -1.0, 0.0, 0.0, -1.0, 0.0, 0.0, -1.0, 0.0, 0.0, -1.0, 0.0, -2.359e-07, 1.0, 6.982e-08, -2.359e-07, 1.0, 6.982e-08, -2.359e-07, 1.0, 6.982e-08, -2.359e-07, 1.0, 6.982e-08, 0.0, -1.0, -6.982e-08, 0.0, -1.0, -6.982e-08, 0.0, -1.0, -6.982e-08, 0.0, -1.0, -6.982e-08, -1.935e-08, 1.0, 3.925e-08, -1.935e-08, 1.0, 3.925e-08, -1.935e-08, 1.0, 3.925e-08, -1.935e-08, 1.0, 3.925e-08])] * 3)])
me_cylinder_001 = bpy.data.meshes.new('Cylinder.001')
me_cylinder_001.from_pydata([(-3.935e-08, 0.592, 0.3094), (-7.631e-09, -0.592, 0.3094), (0.1547, 0.592, 0.2679), (0.1547, -0.592, 0.2679), (0.2679, 0.592, 0.1547), (0.2679, -0.592, 0.1547), (0.3094, 0.592, 2.081e-09), (0.3094, -0.592, -7.749e-08), (0.2679, 0.592, -0.1547), (0.2679, -0.592, -0.1547), (0.1547, 0.592, -0.2679), (0.1547, -0.592, -0.2679), (-5.16e-08, 0.592, -0.3094), (-5.16e-08, -0.592, -0.3094), (-0.1547, 0.592, -0.2679), (-0.1547, -0.592, -0.2679), (-0.2679, 0.592, -0.1547), (-0.2679, -0.592, -0.1547), (-0.3094, 0.592, 6.896e-08), (-0.3094, -0.592, -1.695e-08), (-0.2679, 0.592, 0.1547), (-0.2679, -0.592, 0.1547), (-0.1547, 0.592, 0.2679), (-0.1547, -0.592, 0.2679), (-7.631e-09, 0.592, 0.7207), (0.3603, 0.592, 0.6241), (0.3603, -0.592, 0.6241), (-7.631e-09, -0.592, 0.7207), (0.6241, 0.592, 0.3603), (0.6241, -0.592, 0.3603), (0.7207, 0.592, 2.081e-09), (0.7207, -0.592, -8.383e-08), (0.6241, 0.592, -0.3603), (0.6241, -0.592, -0.3603), (0.3603, 0.592, -0.6241), (0.3603, -0.592, -0.6241), (-7.063e-08, 0.592, -0.7207), (-7.063e-08, -0.592, -0.7207), (-0.3603, 0.592, -0.6241), (-0.3603, -0.592, -0.6241), (-0.6241, 0.592, -0.3603), (-0.6241, -0.592, -0.3603), (-0.7207, 0.592, 8.799e-08), (-0.7207, -0.592, 2.081e-09), (-0.6241, 0.592, 0.3603), (-0.6241, -0.592, 0.3603), (-0.3603, 0.592, 0.6241), (-0.3603, -0.592, 0.6241)], [], [(24, 25, 26, 27), (25, 28, 29, 26), (28, 30, 31, 29), (30, 32, 33, 31), (32, 34, 35, 33), (34, 36, 37, 35), (36, 38, 39, 37), (38, 40, 41, 39), (40, 42, 43, 41), (42, 44, 45, 43), (44, 46, 47, 45), (46, 24, 27, 47), (2, 25, 24, 0), (1, 27, 26, 3), (4, 28, 25, 2), (3, 26, 29, 5), (6, 30, 28, 4), (5, 29, 31, 7), (8, 32, 30, 6), (7, 31, 33, 9), (10, 34, 32, 8), (9, 33, 35, 11), (12, 36, 34, 10), (11, 35, 37, 13), (14, 38, 36, 12), (13, 37, 39, 15), (16, 40, 38, 14), (15, 39, 41, 17), (18, 42, 40, 16), (17, 41, 43, 19), (20, 44, 42, 18), (19, 43, 45, 21), (22, 46, 44, 20), (21, 45, 47, 23), (0, 24, 46, 22), (23, 47, 27, 1)])
_uv = me_cylinder_001.uv_layers.new(name='UVMap')
_uv.uv.foreach_set('vector', [1.0, 0.5, 0.9167, 0.5, 0.9167, 1.0, 1.0, 1.0, 0.9167, 0.5, 0.8333, 0.5, 0.8333, 1.0, 0.9167, 1.0, 0.8333, 0.5, 0.75, 0.5, 0.75, 1.0, 0.8333, 1.0, 0.75, 0.5, 0.6667, 0.5, 0.6667, 1.0, 0.75, 1.0, 0.6667, 0.5, 0.5833, 0.5, 0.5833, 1.0, 0.6667, 1.0, 0.5833, 0.5, 0.5, 0.5, 0.5, 1.0, 0.5833, 1.0, 0.5, 0.5, 0.4167, 0.5, 0.4167, 1.0, 0.5, 1.0, 0.4167, 0.5, 0.3333, 0.5, 0.3333, 1.0, 0.4167, 1.0, 0.3333, 0.5, 0.25, 0.5, 0.25, 1.0, 0.3333, 1.0, 0.25, 0.5, 0.1667, 0.5, 0.1667, 1.0, 0.25, 1.0, 0.1667, 0.5, 0.08333, 0.5, 0.08333, 1.0, 0.1667, 1.0, 0.08333, 0.5, 7.451e-08, 0.5, 7.451e-08, 1.0, 0.08333, 1.0, 0.8015, 0.3392, 0.87, 0.4578, 0.75, 0.49, 0.75, 0.353, 0.25, 0.353, 0.25, 0.49, 0.37, 0.4578, 0.3015, 0.3392, 0.8392, 0.3015, 0.9578, 0.37, 0.87, 0.4578, 0.8015, 0.3392, 0.3015, 0.3392, 0.37, 0.4578, 0.4578, 0.37, 0.3392, 0.3015, 0.853, 0.25, 0.99, 0.25, 0.9578, 0.37, 0.8392, 0.3015, 0.3392, 0.3015, 0.4578, 0.37, 0.49, 0.25, 0.353, 0.25, 0.8392, 0.1985, 0.9578, 0.13, 0.99, 0.25, 0.853, 0.25, 0.353, 0.25, 0.49, 0.25, 0.4578, 0.13, 0.3392, 0.1985, 0.8015, 0.1608, 0.87, 0.04215, 0.9578, 0.13, 0.8392, 0.1985, 0.3392, 0.1985, 0.4578, 0.13, 0.37, 0.04215, 0.3015, 0.1608, 0.75, 0.147, 0.75, 0.01, 0.87, 0.04215, 0.8015, 0.1608, 0.3015, 0.1608, 0.37, 0.04215, 0.25, 0.01, 0.25, 0.147, 0.6985, 0.1608, 0.63, 0.04215, 0.75, 0.01, 0.75, 0.147, 0.25, 0.147, 0.25, 0.01, 0.13, 0.04215, 0.1985, 0.1608, 0.6608, 0.1985, 0.5422, 0.13, 0.63, 0.04215, 0.6985, 0.1608, 0.1985, 0.1608, 0.13, 0.04215, 0.04215, 0.13, 0.1608, 0.1985, 0.647, 0.25, 0.51, 0.25, 0.5422, 0.13, 0.6608, 0.1985, 0.1608, 0.1985, 0.04215, 0.13, 0.01, 0.25, 0.147, 0.25, 0.6608, 0.3015, 0.5422, 0.37, 0.51, 0.25, 0.647, 0.25, 0.147, 0.25, 0.01, 0.25, 0.04215, 0.37, 0.1608, 0.3015, 0.6985, 0.3392, 0.63, 0.4578, 0.5422, 0.37, 0.6608, 0.3015, 0.1608, 0.3015, 0.04215, 0.37, 0.13, 0.4578, 0.1985, 0.3392, 0.75, 0.353, 0.75, 0.49, 0.63, 0.4578, 0.6985, 0.3392, 0.1985, 0.3392, 0.13, 0.4578, 0.25, 0.49, 0.25, 0.353])
me_cylinder_001.use_remesh_fix_poles = True
me_cylinder_001.use_remesh_preserve_attributes = False
me_cylinder_001.update()

# ---- objects
ob_light = bpy.data.objects.new('Light', light_light)
ob_camera = bpy.data.objects.new('Camera', cam_camera)
ob_iva = bpy.data.objects.new('IVA', None)
ob_shell = bpy.data.objects.new('shell', me_cylinder)
ob_freeiva = bpy.data.objects.new('FreeIva', None)
ob_shellcollider = bpy.data.objects.new('shellCollider', me_cylinder_001)
ob_point = bpy.data.objects.new('Point', light_point)

# ---- transforms, parenting, visibility, modifiers, constraints
ob_light.location = (4.076, 1.005, 5.904)
ob_light.rotation_euler = (0.6503, 0.05522, 1.866)
ob_light.lock_rotations_4d = False
ob_light.empty_display_type = 'ARROWS'
ob_light.color = (0.0, 0.0, 0.0, 0.0)
ob_light.lineart.crease_threshold = 0.0
ob_camera.location = (7.359, -6.926, 4.958)
ob_camera.rotation_euler = (1.109, 0.0, 0.8149)
ob_camera.lock_rotations_4d = False
ob_camera.empty_display_type = 'ARROWS'
ob_camera.color = (0.0, 0.0, 0.0, 0.0)
ob_camera.display_type = 'WIRE'
ob_camera.lineart.crease_threshold = 0.0
ob_iva.location = (0.0, 0.0, 0.0)
ob_shell.parent = ob_iva
ob_shell.location = (0.0, 0.0, 0.0)
ob_freeiva.location = (0.0, 0.0, 0.0)
ob_shellcollider.parent = ob_freeiva
ob_shellcollider.location = (0.0, 0.0, 0.0)
ob_point.parent = ob_iva
ob_point.location = (0.0, -0.3181, 0.0)

# ---- collection membership
col_collection.objects.link(ob_light)
col_collection.objects.link(ob_camera)
col_collection.objects.link(ob_iva)
col_collection.objects.link(ob_shell)
col_collection.objects.link(ob_freeiva)
col_collection.objects.link(ob_shellcollider)
col_collection.objects.link(ob_point)

# ---- scene / render settings (as saved in the file)
scene.camera = ob_camera
scene.frame_start = 1; scene.frame_end = 250; scene.frame_set(1)
scene.render.engine = 'BLENDER_EEVEE_NEXT'
scene.cycles.sampling_pattern = 'TABULATED_SOBOL'
scene.cycles.use_light_tree = False
scene.view_settings.view_transform = 'Filmic'
bpy.context.view_layer.update()

